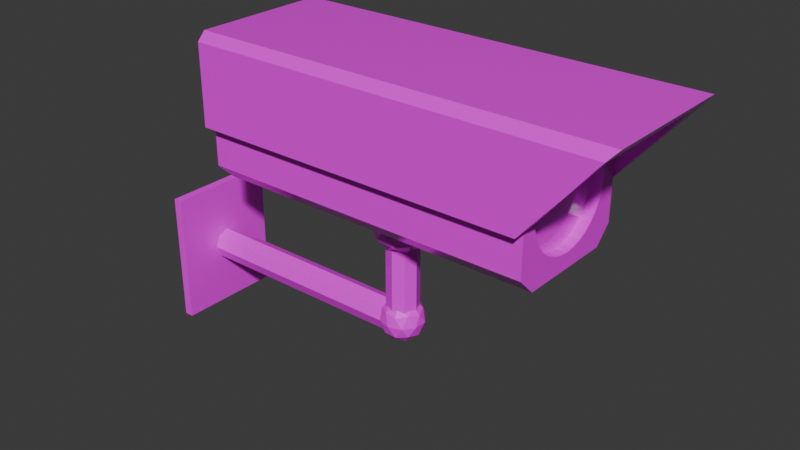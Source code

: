 # Source: SecCam.blend  (saved by Blender 5.1.30; exported with 4.5.12 LTS)
import bpy
from mathutils import Matrix  # noqa: F401  (used for matrix-valued properties, if any)

bpy.ops.wm.read_factory_settings(use_empty=True)
scene = bpy.context.scene
scene.name = 'Scene'

# ---- collections
col_collection = bpy.data.collections.new('Collection'); scene.collection.children.link(col_collection)

# ---- images (referenced by path relative to the original .blend; pixels are not part of the script)
import os
ASSET_DIR = os.environ.get("B2B_ASSET_DIR", "")  # directory of the original .blend (textures are referenced by path, not embedded)
HERE = os.path.dirname(os.path.abspath(__file__))  # packed textures are extracted next to this script under _unpacked/

def load_image(name, relpath, width, height, colorspace="sRGB"):
    """Load a texture the original file referenced (path relative to the .blend, or extracted next to this script)."""
    p = next((c for c in (os.path.join(HERE, relpath), os.path.join(ASSET_DIR, relpath)) if relpath and os.path.exists(c)), "")
    if p:
        img = bpy.data.images.load(p, check_existing=True)
        img.name = name
    else:  # same state as the original file: an image datablock whose file is absent (Cycles renders it pink)
        img = bpy.data.images.new(name, width, height)
        img.source = "FILE"
        img.filepath = "//" + (relpath or name)
    img.colorspace_settings.name = colorspace
    return img
img_cambodytex = load_image('CamBodyTex', '', 64, 64, 'sRGB')
img_camarmtex = load_image('CamArmTex', '', 64, 64, 'sRGB')

# ---- materials (node trees are filled in below, after node groups)
mat_cambodymat = bpy.data.materials.new('CamBodyMat')
mat_material = bpy.data.materials.new('Material')
mat_material.alpha_threshold = 0.0
mat_material.use_backface_culling_lightprobe_volume = False
mat_material.roughness = 0.5
mat_material.line_color = (0.0, 0.0, 0.0, 1.0)
mat_camarmmat = bpy.data.materials.new('CamArmMat')

# ---- material node trees
mat_cambodymat.use_nodes = True; mat_cambodymat.node_tree.nodes.clear()
_N = mat_cambodymat.node_tree.nodes; _L = mat_cambodymat.node_tree.links
n0 = _N.new('ShaderNodeBsdfPrincipled'); n0.name = 'Principled BSDF'; n0.location = (-200, 100)
n0.inputs[2].default_value = 0.108
n1 = _N.new('ShaderNodeOutputMaterial'); n1.name = 'Material Output'; n1.location = (200, 100)
n2 = _N.new('ShaderNodeTexImage'); n2.name = 'Image Texture'; n2.location = (-490, 80)
n2.image = img_cambodytex
_L.new(n0.outputs[0], n1.inputs[0])
_L.new(n2.outputs[0], n0.inputs[0])
n1.is_active_output = True
mat_material.use_nodes = True; mat_material.node_tree.nodes.clear()
_N = mat_material.node_tree.nodes; _L = mat_material.node_tree.links
n0 = _N.new('ShaderNodeOutputMaterial'); n0.name = 'Material Output'; n0.location = (200, 100)
n1 = _N.new('ShaderNodeBsdfPrincipled'); n1.name = 'Principled BSDF'; n1.location = (-200, 100)
_L.new(n1.outputs[0], n0.inputs[0])
n0.is_active_output = True
mat_camarmmat.use_nodes = True; mat_camarmmat.node_tree.nodes.clear()
_N = mat_camarmmat.node_tree.nodes; _L = mat_camarmmat.node_tree.links
n0 = _N.new('ShaderNodeBsdfPrincipled'); n0.name = 'Principled BSDF'; n0.location = (-200, 100)
n1 = _N.new('ShaderNodeOutputMaterial'); n1.name = 'Material Output'; n1.location = (200, 100)
n2 = _N.new('ShaderNodeTexImage'); n2.name = 'Image Texture'; n2.location = (-490, 80)
n2.image = img_camarmtex
_L.new(n0.outputs[0], n1.inputs[0])
_L.new(n2.outputs[0], n0.inputs[0])
n1.is_active_output = True

# ---- world
world_world = bpy.data.worlds.new('World'); scene.world = world_world
world_world.use_nodes = True; world_world.node_tree.nodes.clear()
_N = world_world.node_tree.nodes; _L = world_world.node_tree.links
n0 = _N.new('ShaderNodeOutputWorld'); n0.name = 'World Output'; n0.location = (200, 100)
n1 = _N.new('ShaderNodeBackground'); n1.name = 'Background'; n1.location = (-200, 100)
n1.inputs[0].default_value = (0.05088, 0.05088, 0.05088, 1.0)
_L.new(n1.outputs[0], n0.inputs[0])
n0.is_active_output = True
world_world.color = (0.05088, 0.05088, 0.05088)
world_world.sun_shadow_jitter_overblur = 0.0

# ---- meshes
me_icosphere = bpy.data.meshes.new('Icosphere')
me_icosphere.from_pydata([(0.0, 0.0, -0.1), (0.07236, -0.05257, -0.04472), (-0.02764, -0.08506, -0.04472), (-0.08944, 0.0, -0.04472), (-0.02764, 0.08506, -0.04472), (0.07236, 0.05257, -0.04472), (0.02764, -0.08506, 0.04472), (-0.07236, -0.05257, 0.04472), (-0.07236, 0.05257, 0.04472), (0.02764, 0.08506, 0.04472), (0.08944, 0.0, 0.04472), (0.0, 0.0, 0.1), (-0.01625, -0.05, -0.08507), (0.04253, -0.0309, -0.08507), (0.02629, -0.0809, -0.05257), (0.08506, 0.0, -0.05257), (0.04253, 0.0309, -0.08507), (-0.05257, 0.0, -0.08507), (-0.06882, -0.05, -0.05257), (-0.01625, 0.05, -0.08507), (-0.06882, 0.05, -0.05257), (0.02629, 0.0809, -0.05257), (0.09511, -0.0309, 0.0), (0.09511, 0.0309, 0.0), (0.0, -0.1, 0.0), (0.05878, -0.0809, 0.0), (-0.09511, -0.0309, 0.0), (-0.05878, -0.0809, 0.0), (-0.05878, 0.0809, 0.0), (-0.09511, 0.0309, 0.0), (0.05878, 0.0809, 0.0), (0.0, 0.1, 0.0), (0.06882, -0.05, 0.05257), (-0.02629, -0.0809, 0.05257), (-0.08506, 0.0, 0.05257), (-0.02629, 0.0809, 0.05257), (0.06882, 0.05, 0.05257), (0.01625, -0.05, 0.08507), (0.05257, 0.0, 0.08507), (-0.04253, -0.0309, 0.08507), (-0.04253, 0.0309, 0.08507), (0.01625, 0.05, 0.08507), (0.7641, 0.217, 0.471), (0.5659, 0.2559, 0.232), (0.7641, -0.217, 0.471), (0.5659, -0.2559, 0.232), (-0.5659, 0.217, 0.471), (-0.5659, 0.2559, 0.232), (-0.5659, -0.217, 0.471), (-0.5659, -0.2559, 0.232), (0.5659, -0.217, 0.232), (0.5659, 0.217, 0.232), (-0.5659, -0.217, 0.232), (-0.5659, 0.217, 0.232), (0.7933, 0.2559, 0.5001), (0.8182, 0.2287, 0.5294), (0.8182, -0.2287, 0.5294), (0.7933, -0.2559, 0.5001), (-0.5659, 0.2287, 0.5294), (-0.5659, 0.2559, 0.5001), (-0.5659, -0.2559, 0.5001), (-0.5659, -0.2287, 0.5294), (0.5659, 0.217, 0.471), (0.5659, -0.217, 0.471), (0.5294, 0.1668, 0.254), (-0.5659, 0.217, 0.471), (-0.5659, -0.217, 0.471), (0.5294, 0.1636, 0.2866), (0.5659, 0.1611, 0.03706), (0.5659, 0.217, 0.09291), (0.5294, 0.1541, 0.3179), (0.5659, -0.217, 0.09291), (0.5659, -0.1611, 0.03706), (0.5294, 0.1387, 0.3467), (-0.5659, 0.217, 0.09291), (-0.5659, 0.1611, 0.03706), (0.5294, 0.1179, 0.372), (-0.5659, -0.1611, 0.03706), (-0.5659, -0.217, 0.09291), (0.5294, 0.09266, 0.3927), (0.5294, 0.06382, 0.4081), (0.5294, 0.03254, 0.4176), (0.5294, 0.0, 0.4208), (0.5294, -0.03254, 0.4176), (0.5294, -0.06382, 0.4081), (0.5294, -0.09266, 0.3927), (0.5294, -0.1179, 0.372), (0.5294, -0.1387, 0.3467), (0.5294, -0.1541, 0.3179), (0.5294, -0.1636, 0.2866), (0.5294, -0.1668, 0.254), (0.5294, -0.1636, 0.2215), (0.5294, -0.1541, 0.1902), (0.5294, -0.1387, 0.1614), (0.5294, -0.1179, 0.1361), (0.5294, -0.09266, 0.1154), (0.5294, -0.06382, 0.09996), (0.5294, -0.03254, 0.09047), (0.5294, 0.0, 0.08726), (0.5294, 0.03254, 0.09047), (0.5294, 0.06382, 0.09996), (0.5294, 0.09266, 0.1154), (0.5294, 0.1179, 0.1361), (0.5294, 0.1387, 0.1614), (0.5294, 0.1541, 0.1902), (0.5294, 0.1636, 0.2215), (0.5659, -0.09266, 0.3927), (0.5659, -0.03254, 0.4176), (0.5659, -0.06382, 0.4081), (0.5659, 0.03254, 0.4176), (0.5659, 0.09266, 0.3927), (0.5659, 0.06382, 0.4081), (0.5659, 0.0, 0.4208), (0.5659, 0.1387, 0.1614), (0.5659, 0.1387, 0.3467), (0.5659, 0.1668, 0.254), (0.5659, 0.1636, 0.2215), (0.5659, 0.1636, 0.2866), (0.5659, 0.1541, 0.1902), (0.5659, 0.1541, 0.3179), (0.5659, 0.1179, 0.372), (0.5659, -0.1668, 0.254), (0.5659, -0.1541, 0.1902), (0.5659, -0.1636, 0.2215), (0.5659, -0.1636, 0.2866), (0.5659, -0.1179, 0.372), (0.5659, -0.1387, 0.1614), (0.5659, -0.1387, 0.3467), (0.5659, -0.1179, 0.1361), (0.5659, -0.1541, 0.3179), (0.5659, -0.09266, 0.1154), (0.5659, -0.09543, 0.1176), (0.5659, 0.0, 0.08726), (0.5659, -0.03254, 0.09047), (0.5659, -0.06382, 0.09996), (0.5659, 0.06382, 0.09996), (0.5659, 0.1364, 0.1586), (0.5659, 0.1179, 0.1361), (0.5659, 0.03254, 0.09047), (0.5659, 0.09266, 0.1154)], [], [(0, 13, 12), (1, 13, 15), (0, 12, 17), (0, 17, 19), (0, 19, 16), (1, 15, 22), (2, 14, 24), (3, 18, 26), (4, 20, 28), (5, 21, 30), (1, 22, 25), (2, 24, 27), (3, 26, 29), (4, 28, 31), (5, 30, 23), (6, 32, 37), (7, 33, 39), (8, 34, 40), (9, 35, 41), (10, 36, 38), (38, 41, 11), (38, 36, 41), (36, 9, 41), (41, 40, 11), (41, 35, 40), (35, 8, 40), (40, 39, 11), (40, 34, 39), (34, 7, 39), (39, 37, 11), (39, 33, 37), (33, 6, 37), (37, 38, 11), (37, 32, 38), (32, 10, 38), (23, 36, 10), (23, 30, 36), (30, 9, 36), (31, 35, 9), (31, 28, 35), (28, 8, 35), (29, 34, 8), (29, 26, 34), (26, 7, 34), (27, 33, 7), (27, 24, 33), (24, 6, 33), (25, 32, 6), (25, 22, 32), (22, 10, 32), (30, 31, 9), (30, 21, 31), (21, 4, 31), (28, 29, 8), (28, 20, 29), (20, 3, 29), (26, 27, 7), (26, 18, 27), (18, 2, 27), (24, 25, 6), (24, 14, 25), (14, 1, 25), (22, 23, 10), (22, 15, 23), (15, 5, 23), (16, 21, 5), (16, 19, 21), (19, 4, 21), (19, 20, 4), (19, 17, 20), (17, 3, 20), (17, 18, 3), (17, 12, 18), (12, 2, 18), (15, 16, 5), (15, 13, 16), (13, 0, 16), (12, 14, 2), (12, 13, 14), (13, 1, 14), (45, 49, 52, 50), (53, 47, 43, 51), (48, 46, 42, 44), (52, 48, 44, 50), (42, 46, 53, 51), (54, 59, 58, 55), (56, 61, 60, 57), (43, 54, 55, 56, 57, 45, 50, 44, 42, 51), (55, 58, 61, 56), (47, 59, 54, 43), (45, 57, 60, 49), (52, 49, 60, 61, 58, 59, 47, 53, 46, 48), (62, 65, 66, 63), (68, 75, 74, 69), (77, 72, 71, 78), (74, 65, 62, 69), (136, 69, 62, 63, 71, 72, 131, 128, 126, 122, 123, 121, 124, 129, 127, 125, 106, 108, 107, 112, 109, 111, 110, 120, 114, 119, 117, 115, 116, 118, 113), (130, 131, 72, 68, 69, 136, 137, 139, 135, 138, 132, 133, 134), (75, 68, 72, 77), (71, 63, 66, 78), (78, 66, 65, 74, 75, 77), (67, 64, 115, 117), (70, 67, 117, 119), (73, 70, 119, 114), (76, 73, 114, 120), (79, 76, 120, 110), (80, 79, 110, 111), (81, 80, 111, 109), (82, 81, 109, 112), (83, 82, 112, 107), (84, 83, 107, 108), (85, 84, 108, 106), (86, 85, 106, 125), (87, 86, 125, 127), (88, 87, 127, 129), (89, 88, 129, 124), (90, 89, 124, 121), (91, 90, 121, 123), (92, 91, 123, 122), (93, 92, 122, 126), (94, 93, 126, 128), (95, 94, 128, 131, 130), (96, 95, 130, 134), (97, 96, 134, 133), (98, 97, 133, 132), (99, 98, 132, 138), (100, 99, 138, 135), (101, 100, 135, 139), (102, 101, 139, 137), (103, 102, 137, 136, 113), (104, 103, 113, 118), (64, 67, 70, 73, 76, 79, 80, 81, 82, 83, 84, 85, 86, 87, 88, 89, 90, 91, 92, 93, 94, 95, 96, 97, 98, 99, 100, 101, 102, 103, 104, 105), (105, 104, 118, 116), (64, 105, 116, 115)])
_uv = me_icosphere.uv_layers.new(name='UVMap')
_uv.uv.foreach_set('vector', [0.152, 0.7564, 0.1351, 0.7441, 0.1585, 0.7366, 0.1729, 0.8917, 0.1737, 0.91, 0.1565, 0.905, 0.152, 0.7564, 0.1585, 0.7366, 0.1729, 0.7564, 0.152, 0.7564, 0.1729, 0.7564, 0.1585, 0.7763, 0.152, 0.7564, 0.1585, 0.7763, 0.1351, 0.7687, 0.1729, 0.8917, 0.1565, 0.905, 0.1565, 0.8807, 0.8892, 0.733, 0.8679, 0.7369, 0.8776, 0.7156, 0.8682, 0.8671, 0.8495, 0.8597, 0.8666, 0.8456, 0.866, 0.8001, 0.8495, 0.8026, 0.8543, 0.7819, 0.9057, 0.8015, 0.8873, 0.804, 0.901, 0.7836, 0.1729, 0.8917, 0.1565, 0.8807, 0.1737, 0.8707, 0.8892, 0.733, 0.8776, 0.7156, 0.901, 0.7148, 0.8682, 0.8671, 0.8666, 0.8456, 0.8878, 0.858, 0.866, 0.8001, 0.8543, 0.7819, 0.8776, 0.7827, 0.1369, 0.9129, 0.1182, 0.9033, 0.1353, 0.8931, 0.163, 0.7902, 0.1794, 0.8042, 0.1585, 0.8042, 0.1233, 0.8032, 0.1416, 0.7919, 0.1351, 0.8118, 0.9043, 0.847, 0.8878, 0.8338, 0.905, 0.8287, 0.8892, 0.7654, 0.8679, 0.7615, 0.8853, 0.7492, 0.1369, 0.8716, 0.1182, 0.879, 0.1288, 0.8579, 0.1729, 0.824, 0.1585, 0.8439, 0.152, 0.824, 0.1729, 0.824, 0.1794, 0.8439, 0.1585, 0.8439, 0.1794, 0.8439, 0.163, 0.8579, 0.1585, 0.8439, 0.1585, 0.8439, 0.1351, 0.8363, 0.152, 0.824, 0.1585, 0.8439, 0.1416, 0.8562, 0.1351, 0.8363, 0.1416, 0.8562, 0.1233, 0.8449, 0.1351, 0.8363, 0.1351, 0.8363, 0.1351, 0.8118, 0.152, 0.824, 0.1351, 0.8363, 0.1182, 0.824, 0.1351, 0.8118, 0.8878, 0.8338, 0.8682, 0.8258, 0.8838, 0.8163, 0.1351, 0.8118, 0.1585, 0.8042, 0.152, 0.824, 0.1351, 0.8118, 0.1416, 0.7919, 0.1585, 0.8042, 0.8873, 0.6944, 0.866, 0.6983, 0.8699, 0.6821, 0.1585, 0.8042, 0.1729, 0.824, 0.152, 0.824, 0.1585, 0.8042, 0.1794, 0.8042, 0.1729, 0.824, 0.1525, 0.8589, 0.1369, 0.8716, 0.1288, 0.8579, 0.1353, 0.8931, 0.1182, 0.879, 0.1369, 0.8716, 0.1353, 0.8931, 0.1182, 0.9033, 0.1182, 0.879, 0.901, 0.7836, 0.8892, 0.7654, 0.9057, 0.7628, 0.8776, 0.7827, 0.8679, 0.7615, 0.8892, 0.7654, 0.8776, 0.7827, 0.8543, 0.7819, 0.8679, 0.7615, 0.8543, 0.7819, 0.8495, 0.7639, 0.8679, 0.7615, 0.8878, 0.858, 0.8878, 0.8338, 0.9043, 0.847, 0.8878, 0.858, 0.8666, 0.8456, 0.8878, 0.8338, 0.8666, 0.8456, 0.8682, 0.8258, 0.8878, 0.8338, 0.901, 0.7148, 0.8873, 0.6944, 0.9057, 0.6968, 0.901, 0.7148, 0.8776, 0.7156, 0.8873, 0.6944, 0.8776, 0.7156, 0.866, 0.6983, 0.8873, 0.6944, 0.8543, 0.7165, 0.8495, 0.6957, 0.866, 0.6983, 0.1737, 0.8707, 0.1565, 0.8807, 0.1525, 0.8589, 0.1565, 0.8807, 0.1369, 0.8716, 0.1525, 0.8589, 0.901, 0.7836, 0.8776, 0.7827, 0.8892, 0.7654, 0.901, 0.7836, 0.8873, 0.804, 0.8776, 0.7827, 0.8873, 0.804, 0.866, 0.8001, 0.8776, 0.7827, 0.905, 0.868, 0.8878, 0.858, 0.9043, 0.847, 0.905, 0.868, 0.8838, 0.8798, 0.8878, 0.858, 0.8838, 0.8798, 0.8682, 0.8671, 0.8878, 0.858, 0.8666, 0.8456, 0.8495, 0.8354, 0.8682, 0.8258, 0.8666, 0.8456, 0.8495, 0.8597, 0.8495, 0.8354, 0.9057, 0.7355, 0.8892, 0.733, 0.901, 0.7148, 0.8776, 0.7156, 0.8543, 0.7165, 0.866, 0.6983, 0.8776, 0.7156, 0.8679, 0.7369, 0.8543, 0.7165, 0.8679, 0.7369, 0.8495, 0.7344, 0.8543, 0.7165, 0.1565, 0.8807, 0.1353, 0.8931, 0.1369, 0.8716, 0.1565, 0.8807, 0.1565, 0.905, 0.1353, 0.8931, 0.1565, 0.905, 0.1369, 0.9129, 0.1353, 0.8931, 0.1351, 0.7687, 0.1416, 0.7886, 0.1233, 0.7773, 0.1351, 0.7687, 0.1585, 0.7763, 0.1416, 0.7886, 0.8699, 0.8163, 0.866, 0.8001, 0.8873, 0.804, 0.1585, 0.7763, 0.1794, 0.7763, 0.163, 0.7902, 0.1585, 0.7763, 0.1729, 0.7564, 0.1794, 0.7763, 0.8602, 0.8808, 0.8682, 0.8671, 0.8838, 0.8798, 0.8602, 0.8808, 0.8495, 0.8597, 0.8682, 0.8671, 0.1729, 0.7564, 0.1585, 0.7366, 0.1794, 0.7366, 0.1585, 0.7366, 0.163, 0.7226, 0.1794, 0.7366, 0.1565, 0.905, 0.1525, 0.9224, 0.1369, 0.9129, 0.1182, 0.7564, 0.1351, 0.7441, 0.1351, 0.7687, 0.1351, 0.7441, 0.152, 0.7564, 0.1351, 0.7687, 0.8853, 0.7492, 0.8679, 0.7369, 0.8892, 0.733, 0.1585, 0.7366, 0.1351, 0.7441, 0.1416, 0.7243, 0.1351, 0.7441, 0.1233, 0.7355, 0.1416, 0.7243, 0.5113, 0.8997, 0.5113, 0.4499, 0.5268, 0.4499, 0.5268, 0.8997, 0.9677, 1.99e-09, 0.9832, 3.159e-09, 0.9832, 0.4499, 0.9677, 0.4499, 0.1818, -9.966e-09, 0.3543, 3.056e-09, 0.3543, 0.5286, 0.1818, 0.5286, 0.74, 0.9785, 0.645, 0.9785, 0.645, 0.4499, 0.74, 0.5286, 0.74, 0.9785, 0.74, 0.4499, 0.835, 0.4499, 0.835, 0.8997, 0.8612, 0.009885, 0.8612, 0.5501, 0.8495, 0.5501, 0.8495, 1.676e-08, 0.5268, 1.0, 0.5268, 0.4499, 0.5384, 0.4499, 0.5384, 0.9901, 0.3007, 0.9046, 0.1935, 0.9046, 0.1818, 0.8938, 0.1818, 0.712, 0.1935, 0.7011, 0.3007, 0.7011, 0.3007, 0.7166, 0.2051, 0.7166, 0.2051, 0.8891, 0.3007, 0.8891, 0.1818, 1.372e-08, 0.1818, 0.5501, 5.847e-09, 0.5501, 4.738e-08, 3.577e-15, 0.9677, 0.5501, 0.8612, 0.5501, 0.8612, 0.009885, 0.9677, 0.1003, 0.645, 0.8997, 0.5384, 0.9901, 0.5384, 0.4499, 0.645, 0.4499, 0.1182, 0.9106, 0.1182, 0.9261, 0.01165, 0.9261, 1.973e-09, 0.9152, 1.57e-08, 0.7334, 0.01165, 0.7226, 0.1182, 0.7226, 0.1182, 0.7381, 0.0232, 0.7381, 0.0232, 0.9106, 0.5268, 1.608e-08, 0.5268, 0.4499, 0.3543, 0.4499, 0.3543, 3.056e-09, 0.677, 0.4499, 0.677, 3.734e-09, 0.6992, 5.41e-09, 0.6992, 0.4499, 0.549, -5.936e-09, 0.549, 0.4499, 0.5268, 0.4499, 0.5268, -7.612e-09, 0.8495, 0.4499, 0.6992, 0.4499, 0.6992, -1.828e-08, 0.8495, -6.934e-09, 0.306, 0.6691, 0.3321, 0.7011, 0.1818, 0.7011, 0.1818, 0.5286, 0.3321, 0.5286, 0.3543, 0.5508, 0.3222, 0.577, 0.3149, 0.568, 0.3049, 0.5598, 0.2934, 0.5536, 0.281, 0.5499, 0.268, 0.5486, 0.2551, 0.5499, 0.2427, 0.5536, 0.2312, 0.5598, 0.2212, 0.568, 0.2129, 0.5781, 0.2068, 0.5895, 0.203, 0.602, 0.2017, 0.6149, 0.203, 0.6278, 0.2068, 0.6403, 0.2129, 0.6517, 0.2212, 0.6618, 0.2312, 0.67, 0.2427, 0.6761, 0.2551, 0.6799, 0.268, 0.6812, 0.281, 0.6799, 0.2934, 0.6761, 0.3049, 0.67, 0.3231, 0.5781, 0.3222, 0.577, 0.3543, 0.5508, 0.3543, 0.6789, 0.3321, 0.7011, 0.306, 0.6691, 0.3149, 0.6618, 0.3231, 0.6517, 0.3293, 0.6403, 0.333, 0.6278, 0.3343, 0.6149, 0.333, 0.602, 0.3293, 0.5895, 0.677, 3.734e-09, 0.677, 0.4499, 0.549, 0.4499, 0.549, -5.936e-09, 0.5046, 0.8997, 0.3543, 0.8997, 0.3543, 0.4499, 0.5046, 0.4499, 0.1503, 0.7226, 4.67e-09, 0.7226, 1.769e-08, 0.5501, 0.1503, 0.5501, 0.1725, 0.5723, 0.1725, 0.7004, 0.3152, 0.7351, 0.3152, 0.748, 0.3007, 0.748, 0.3007, 0.7351, 0.3152, 0.7226, 0.3152, 0.7351, 0.3007, 0.7351, 0.3007, 0.7226, 0.3152, 0.7112, 0.3152, 0.7226, 0.3007, 0.7226, 0.3007, 0.7112, 0.3152, 0.7011, 0.3152, 0.7112, 0.3007, 0.7112, 0.3007, 0.7011, 0.3443, 0.7848, 0.3443, 0.7949, 0.3298, 0.7949, 0.3298, 0.7848, 0.3443, 0.7734, 0.3443, 0.7848, 0.3298, 0.7848, 0.3298, 0.7734, 0.3443, 0.7609, 0.3443, 0.7734, 0.3298, 0.7734, 0.3298, 0.7609, 0.3443, 0.748, 0.3443, 0.7609, 0.3298, 0.7609, 0.3298, 0.748, 0.3443, 0.7351, 0.3443, 0.748, 0.3298, 0.748, 0.3298, 0.7351, 0.3443, 0.7226, 0.3443, 0.7351, 0.3298, 0.7351, 0.3298, 0.7226, 0.3443, 0.7112, 0.3443, 0.7226, 0.3298, 0.7226, 0.3298, 0.7112, 0.3443, 0.7011, 0.3443, 0.7112, 0.3298, 0.7112, 0.3298, 0.7011, 0.3152, 0.7112, 0.3152, 0.7011, 0.3298, 0.7011, 0.3298, 0.7112, 0.3152, 0.7226, 0.3152, 0.7112, 0.3298, 0.7112, 0.3298, 0.7226, 0.3152, 0.7351, 0.3152, 0.7226, 0.3298, 0.7226, 0.3298, 0.7351, 0.3152, 0.748, 0.3152, 0.7351, 0.3298, 0.7351, 0.3298, 0.748, 0.3152, 0.7609, 0.3152, 0.748, 0.3298, 0.748, 0.3298, 0.7609, 0.3152, 0.7734, 0.3152, 0.7609, 0.3298, 0.7609, 0.3298, 0.7734, 0.3152, 0.7848, 0.3152, 0.7734, 0.3298, 0.7734, 0.3298, 0.7848, 0.3152, 0.7949, 0.3152, 0.7848, 0.3298, 0.7848, 0.3298, 0.7949, 0.835, 0.4599, 0.835, 0.4499, 0.8495, 0.4499, 0.8495, 0.4588, 0.8495, 0.4599, 0.835, 0.4714, 0.835, 0.4599, 0.8495, 0.4599, 0.8495, 0.4714, 0.835, 0.4838, 0.835, 0.4714, 0.8495, 0.4714, 0.8495, 0.4838, 0.835, 0.4967, 0.835, 0.4838, 0.8495, 0.4838, 0.8495, 0.4967, 0.835, 0.5097, 0.835, 0.4967, 0.8495, 0.4967, 0.8495, 0.5097, 0.835, 0.5221, 0.835, 0.5097, 0.8495, 0.5097, 0.8495, 0.5221, 0.835, 0.5336, 0.835, 0.5221, 0.8495, 0.5221, 0.8495, 0.5336, 0.835, 0.5436, 0.835, 0.5336, 0.8495, 0.5336, 0.8495, 0.5436, 0.3152, 0.7848, 0.3152, 0.7949, 0.3007, 0.7949, 0.3007, 0.7859, 0.3007, 0.7848, 0.3152, 0.7734, 0.3152, 0.7848, 0.3007, 0.7848, 0.3007, 0.7734, 0.909, 0.5501, 0.922, 0.5501, 0.9347, 0.5527, 0.9467, 0.5576, 0.9575, 0.5649, 0.9667, 0.574, 0.974, 0.5849, 0.9789, 0.5969, 0.9815, 0.6096, 0.9815, 0.6226, 0.9789, 0.6353, 0.974, 0.6473, 0.9667, 0.6582, 0.9575, 0.6673, 0.9467, 0.6746, 0.9347, 0.6795, 0.922, 0.6821, 0.909, 0.6821, 0.8963, 0.6795, 0.8842, 0.6746, 0.8734, 0.6673, 0.8643, 0.6582, 0.857, 0.6473, 0.8521, 0.6353, 0.8495, 0.6226, 0.8495, 0.6096, 0.8521, 0.5969, 0.857, 0.5849, 0.8643, 0.574, 0.8734, 0.5649, 0.8842, 0.5576, 0.8963, 0.5527, 0.3152, 0.7609, 0.3152, 0.7734, 0.3007, 0.7734, 0.3007, 0.7609, 0.3152, 0.748, 0.3152, 0.7609, 0.3007, 0.7609, 0.3007, 0.748])
me_icosphere.materials.append(mat_cambodymat)
me_icosphere.materials.append(mat_material)
me_icosphere.update()
me_icosphere_001 = bpy.data.meshes.new('Icosphere.001')
me_icosphere_001.from_pydata([(0.0, 0.0, -0.1), (0.07236, -0.05257, -0.04472), (-0.02764, -0.08506, -0.04472), (-0.08944, 0.0, -0.04472), (-0.02764, 0.08506, -0.04472), (0.07236, 0.05257, -0.04472), (0.02764, -0.08506, 0.04472), (-0.07236, -0.05257, 0.04472), (-0.07236, 0.05257, 0.04472), (0.02764, 0.08506, 0.04472), (0.08944, 0.0, 0.04472), (0.0, 0.0, 0.1), (-0.01625, -0.05, -0.08507), (0.04253, -0.0309, -0.08507), (0.02629, -0.0809, -0.05257), (0.08506, 0.0, -0.05257), (0.04253, 0.0309, -0.08507), (-0.05257, 0.0, -0.08507), (-0.06882, -0.05, -0.05257), (-0.01625, 0.05, -0.08507), (-0.06882, 0.05, -0.05257), (0.02629, 0.0809, -0.05257), (0.09511, -0.0309, 0.0), (0.09511, 0.0309, 0.0), (0.0, -0.1, 0.0), (0.05878, -0.0809, 0.0), (-0.09511, -0.0309, 0.0), (-0.05878, -0.0809, 0.0), (-0.05878, 0.0809, 0.0), (-0.09511, 0.0309, 0.0), (0.05878, 0.0809, 0.0), (0.0, 0.1, 0.0), (0.06882, -0.05, 0.05257), (-0.02629, -0.0809, 0.05257), (-0.08506, 0.0, 0.05257), (-0.02629, 0.0809, 0.05257), (0.06882, 0.05, 0.05257), (0.01625, -0.05, 0.08507), (0.05257, 0.0, 0.08507), (-0.04253, -0.0309, 0.08507), (-0.04253, 0.0309, 0.08507), (0.01625, 0.05, 0.08507), (0.0, 0.0721, 0.03454), (0.0, 0.0721, 0.3768), (0.05098, 0.05098, 0.03454), (0.05098, 0.05098, 0.3768), (0.0721, 0.0, 0.03454), (0.0721, 0.0, 0.3768), (0.05098, -0.05098, 0.03454), (0.05098, -0.05098, 0.3768), (0.0, -0.0721, 0.03454), (0.0, -0.0721, 0.3768), (-0.05098, -0.05098, 0.03454), (-0.05098, -0.05098, 0.3768), (-0.0721, 0.0, 0.03454), (-0.0721, 0.0, 0.3768), (-0.05098, 0.05098, 0.03454), (-0.05098, 0.05098, 0.3768)], [], [(0, 13, 12), (1, 13, 15), (0, 12, 17), (0, 17, 19), (0, 19, 16), (1, 15, 22), (2, 14, 24), (3, 18, 26), (4, 20, 28), (5, 21, 30), (1, 22, 25), (2, 24, 27), (3, 26, 29), (4, 28, 31), (5, 30, 23), (6, 32, 37), (7, 33, 39), (8, 34, 40), (9, 35, 41), (10, 36, 38), (38, 41, 11), (38, 36, 41), (36, 9, 41), (41, 40, 11), (41, 35, 40), (35, 8, 40), (40, 39, 11), (40, 34, 39), (34, 7, 39), (39, 37, 11), (39, 33, 37), (33, 6, 37), (37, 38, 11), (37, 32, 38), (32, 10, 38), (23, 36, 10), (23, 30, 36), (30, 9, 36), (31, 35, 9), (31, 28, 35), (28, 8, 35), (29, 34, 8), (29, 26, 34), (26, 7, 34), (27, 33, 7), (27, 24, 33), (24, 6, 33), (25, 32, 6), (25, 22, 32), (22, 10, 32), (30, 31, 9), (30, 21, 31), (21, 4, 31), (28, 29, 8), (28, 20, 29), (20, 3, 29), (26, 27, 7), (26, 18, 27), (18, 2, 27), (24, 25, 6), (24, 14, 25), (14, 1, 25), (22, 23, 10), (22, 15, 23), (15, 5, 23), (16, 21, 5), (16, 19, 21), (19, 4, 21), (19, 20, 4), (19, 17, 20), (17, 3, 20), (17, 18, 3), (17, 12, 18), (12, 2, 18), (15, 16, 5), (15, 13, 16), (13, 0, 16), (12, 14, 2), (12, 13, 14), (13, 1, 14), (42, 43, 45, 44), (44, 45, 47, 46), (46, 47, 49, 48), (48, 49, 51, 50), (50, 51, 53, 52), (52, 53, 55, 54), (45, 43, 57, 55, 53, 51, 49, 47), (54, 55, 57, 56), (56, 57, 43, 42), (42, 44, 46, 48, 50, 52, 54, 56)])
_uv = me_icosphere_001.uv_layers.new(name='UVMap')
_uv.uv.foreach_set('vector', [0.1318, 0.6623, 0.157, 0.5848, 0.2133, 0.6623, 0.6018, 0.7298, 0.5379, 0.7402, 0.5562, 0.6589, 0.1318, 0.6623, 0.2133, 0.6623, 0.157, 0.7398, 0.1318, 0.6623, 0.157, 0.7398, 0.06592, 0.7102, 0.1318, 0.6623, 0.06592, 0.7102, 0.06592, 0.6144, 0.6018, 0.7298, 0.5562, 0.6589, 0.6471, 0.6619, 0.7299, 0.4634, 0.6719, 0.5113, 0.6527, 0.4291, 0.7447, 0.1991, 0.7296, 0.2616, 0.6616, 0.2142, 0.8091, 0.05752, 0.7904, 0.128, 0.7371, 0.04843, 0.8969, 0.7438, 0.8197, 0.7113, 0.9016, 0.6649, 0.6018, 0.7298, 0.6471, 0.6619, 0.685, 0.7451, 0.7299, 0.4634, 0.6527, 0.4291, 0.7346, 0.3802, 0.7447, 0.1991, 0.6616, 0.2142, 0.6992, 0.1317, 0.7575, 0.6606, 0.757, 0.5802, 0.8197, 0.6159, 0.8969, 0.7438, 0.9016, 0.6649, 0.9714, 0.7083, 0.3191, 0.5822, 0.3905, 0.5383, 0.3653, 0.6158, 0.7299, 0.3012, 0.6527, 0.3337, 0.6719, 0.2616, 0.654, 0.06371, 0.6083, 0.1347, 0.59, 0.05329, 0.8969, 0.5816, 0.8389, 0.5337, 0.9327, 0.5319, 0.4741, 0.5319, 0.5379, 0.5862, 0.4564, 0.5862, 0.4564, 0.5862, 0.5127, 0.6637, 0.4312, 0.6637, 0.4564, 0.5862, 0.5379, 0.5862, 0.5127, 0.6637, 0.9714, 0.6129, 0.8969, 0.5816, 0.9327, 0.5319, 0.5127, 0.6637, 0.4564, 0.7412, 0.4312, 0.6637, 0.5127, 0.6637, 0.5379, 0.7412, 0.4564, 0.7412, 0.5379, 0.7412, 0.4741, 0.7956, 0.4564, 0.7412, 0.4564, 0.7412, 0.3653, 0.7116, 0.4312, 0.6637, 0.4564, 0.7412, 0.3905, 0.7891, 0.3653, 0.7116, 0.3905, 0.7891, 0.3191, 0.7452, 0.3653, 0.7116, 0.3653, 0.7116, 0.3653, 0.6158, 0.4312, 0.6637, 0.3653, 0.7116, 0.2994, 0.6637, 0.3653, 0.6158, 0.6527, 0.3337, 0.5905, 0.3845, 0.59, 0.3106, 0.3653, 0.6158, 0.4564, 0.5862, 0.4312, 0.6637, 0.3653, 0.6158, 0.3905, 0.5383, 0.4564, 0.5862, 0.7383, 0.6655, 0.6925, 0.5944, 0.757, 0.5852, 0.6095, 0.5793, 0.6774, 0.5319, 0.6925, 0.5944, 0.9714, 0.7083, 0.9016, 0.6649, 0.9714, 0.6129, 0.9016, 0.6649, 0.8969, 0.5816, 0.9714, 0.6129, 0.8197, 0.6159, 0.8389, 0.5337, 0.8969, 0.5816, 0.8197, 0.6159, 0.757, 0.5802, 0.8389, 0.5337, 0.7371, 0.04843, 0.654, 0.06371, 0.6696, -1.456e-08, 0.6992, 0.1317, 0.6083, 0.1347, 0.654, 0.06371, 0.6992, 0.1317, 0.6616, 0.2142, 0.6083, 0.1347, 0.6616, 0.2142, 0.59, 0.2042, 0.6083, 0.1347, 0.7346, 0.3802, 0.6527, 0.3337, 0.7299, 0.3012, 0.7346, 0.3802, 0.6527, 0.4291, 0.6527, 0.3337, 0.6527, 0.4291, 0.5905, 0.3845, 0.6527, 0.3337, 0.685, 0.7451, 0.7383, 0.6655, 0.757, 0.736, 0.685, 0.7451, 0.6471, 0.6619, 0.7383, 0.6655, 0.6471, 0.6619, 0.6925, 0.5944, 0.7383, 0.6655, 0.9016, 0.6649, 0.8197, 0.6159, 0.8969, 0.5816, 0.9016, 0.6649, 0.8197, 0.7113, 0.8197, 0.6159, 0.8197, 0.7113, 0.7575, 0.6606, 0.8197, 0.6159, 0.7371, 0.04843, 0.6992, 0.1317, 0.654, 0.06371, 0.7371, 0.04843, 0.7904, 0.128, 0.6992, 0.1317, 0.7904, 0.128, 0.7447, 0.1991, 0.6992, 0.1317, 0.8044, 0.3367, 0.7346, 0.3802, 0.7299, 0.3012, 0.8044, 0.3367, 0.8044, 0.4321, 0.7346, 0.3802, 0.8044, 0.4321, 0.7299, 0.4634, 0.7346, 0.3802, 0.6527, 0.4291, 0.59, 0.4649, 0.5905, 0.3845, 0.6527, 0.4291, 0.6719, 0.5113, 0.59, 0.4649, 0.6175, 0.7935, 0.6018, 0.7298, 0.685, 0.7451, 0.6471, 0.6619, 0.6095, 0.5793, 0.6925, 0.5944, 0.6471, 0.6619, 0.5562, 0.6589, 0.6095, 0.5793, 0.5562, 0.6589, 0.5379, 0.5893, 0.6095, 0.5793, 0.8389, 0.7834, 0.8197, 0.7113, 0.8969, 0.7438, 0.06592, 0.6144, 0.06592, 0.7102, -2.27e-08, 0.6623, 0.757, 0.7344, 0.7575, 0.6606, 0.8197, 0.7113, 0.06592, 0.7102, 0.0911, 0.7877, 0.01969, 0.7438, 0.06592, 0.7102, 0.157, 0.7398, 0.0911, 0.7877, 0.8091, 0.2084, 0.7447, 0.1991, 0.7904, 0.128, 0.157, 0.7398, 0.2385, 0.7398, 0.1747, 0.7942, 0.157, 0.7398, 0.2133, 0.6623, 0.2385, 0.7398, 0.7657, 0.5131, 0.7299, 0.4634, 0.8044, 0.4321, 0.0911, 0.5369, 0.06592, 0.6144, 0.01969, 0.5808, 0.0911, 0.5369, 0.157, 0.5848, 0.06592, 0.6144, 0.157, 0.5848, 0.1318, 0.6623, 0.06592, 0.6144, 0.7657, 0.5131, 0.6719, 0.5113, 0.7299, 0.4634, 0.2133, 0.6623, 0.157, 0.5848, 0.2385, 0.5848, 0.157, 0.5848, 0.1747, 0.5305, 0.2385, 0.5848, 0.3592, 0.5303, 0.3592, 2.402e-05, 0.4447, 0.0, 0.4447, 0.5303, 0.1497, 0.5305, 0.1497, 4.619e-08, 0.2141, 0.0, 0.2141, 0.5305, 0.2141, 0.5305, 0.2141, 0.0, 0.2994, 0.0, 0.2994, 0.5305, 0.4447, 0.5303, 0.4447, 0.0, 0.5045, 0.001551, 0.5045, 0.5319, 0.5045, 0.5319, 0.5045, 0.001551, 0.59, 0.001575, 0.59, 0.5319, 0.0, 0.5305, 0.0, 0.0, 0.06437, 4.619e-08, 0.06437, 0.5305, 0.8175, 0.9898, 0.757, 0.9294, 0.757, 0.8438, 0.8175, 0.7834, 0.903, 0.7834, 0.9635, 0.8438, 0.9635, 0.9294, 0.903, 0.9898, 0.06437, 0.5305, 0.06437, 4.619e-08, 0.1497, 4.619e-08, 0.1497, 0.5305, 0.2994, 0.5319, 0.2994, 0.001575, 0.3592, 2.402e-05, 0.3592, 0.5303, 0.5379, 0.9395, 0.5379, 0.854, 0.5984, 0.7935, 0.6839, 0.7935, 0.7444, 0.854, 0.7444, 0.9395, 0.6839, 1.0, 0.5984, 1.0])
me_icosphere_001.materials.append(mat_camarmmat)
me_icosphere_001.update()
me_cylinder_002 = bpy.data.meshes.new('Cylinder.002')
me_cylinder_002.from_pydata([(0.0, 1.0, -1.0), (0.0, 1.0, 1.0), (0.7071, 0.7071, -1.0), (0.7071, 0.7071, 1.0), (1.0, 0.0, -1.0), (1.0, 0.0, 1.0), (0.7071, -0.7071, -1.0), (0.7071, -0.7071, 1.0), (0.0, -1.0, -1.0), (0.0, -1.0, 1.0), (-0.7071, -0.7071, -1.0), (-0.7071, -0.7071, 1.0), (-1.0, 0.0, -1.0), (-1.0, 0.0, 1.0), (-0.7071, 0.7071, -1.0), (-0.7071, 0.7071, 1.0), (-4.173, -3.473, 1.096), (4.209, -3.473, 1.096), (-4.173, 3.473, 1.096), (4.209, 3.473, 1.096), (-4.173, -3.473, 1.019), (4.209, -3.473, 1.019), (-4.173, 3.473, 1.019), (4.209, 3.473, 1.019)], [], [(0, 1, 3, 2), (2, 3, 5, 4), (4, 5, 7, 6), (6, 7, 9, 8), (8, 9, 11, 10), (10, 11, 13, 12), (3, 1, 15, 13, 11, 9, 7, 5), (12, 13, 15, 14), (14, 15, 1, 0), (0, 2, 4, 6, 8, 10, 12, 14), (16, 17, 19, 18), (18, 19, 23, 22), (22, 23, 21, 20), (20, 21, 17, 16), (18, 22, 20, 16), (23, 19, 17, 21)])
_uv = me_cylinder_002.uv_layers.new(name='UVMap')
_uv.uv.foreach_set('vector', [0.3117, 0.7351, 0.3117, 0.5935, 0.3618, 0.5935, 0.3618, 0.7351, 0.3618, 0.7351, 0.3618, 0.5935, 0.4119, 0.5935, 0.4119, 0.7351, 0.4119, 0.7351, 0.4119, 0.5935, 0.4619, 0.5935, 0.4619, 0.7351, 0.4619, 0.7351, 0.4619, 0.5935, 0.512, 0.5935, 0.512, 0.7351, 0.512, 0.7351, 0.512, 0.5935, 0.5621, 0.5935, 0.5621, 0.7351, 0.5621, 0.7351, 0.5621, 0.5935, 0.6121, 0.5935, 0.6121, 0.7351, 0.03832, 0.7243, 5.201e-09, 0.686, 5.026e-09, 0.6318, 0.03832, 0.5935, 0.09251, 0.5935, 0.1308, 0.6318, 0.1308, 0.686, 0.09251, 0.7243, 0.6121, 0.7351, 0.6121, 0.5935, 0.6622, 0.5935, 0.6622, 0.7351, 0.2617, 0.7351, 0.2617, 0.5935, 0.3117, 0.5935, 0.3117, 0.7351, 0.1308, 0.686, 0.1308, 0.6318, 0.1692, 0.5935, 0.2233, 0.5935, 0.2617, 0.6318, 0.2617, 0.686, 0.2233, 0.7243, 0.1692, 0.7243, -1.104e-08, 0.5935, 3.376e-08, 2.549e-15, 0.4918, 3.713e-08, 0.4918, 0.5935, 0.9891, -7.148e-09, 0.9891, 0.5935, 0.9836, 0.5935, 0.9836, -6.736e-09, 0.9836, 4.05e-08, 0.9836, 0.5935, 0.4918, 0.5935, 0.4918, 3.368e-09, 0.9945, 7.561e-09, 0.9945, 0.5935, 0.9891, 0.5935, 0.9891, 7.148e-09, 0.9945, -9.321e-09, 1.0, -8.909e-09, 1.0, 0.4918, 0.9945, 0.4918, 1.0, 0.9836, 0.9945, 0.9836, 0.9945, 0.4918, 1.0, 0.4918])
me_cylinder_002.materials.append(mat_camarmmat)
me_cylinder_002.update()
me_cube_002 = bpy.data.meshes.new('Cube.002')
me_cube_002.from_pydata([(-1.0, -1.0, -1.0), (-1.0, -1.0, 1.0), (-1.0, 1.0, -1.0), (-1.0, 1.0, 1.0), (1.0, -1.0, -1.0), (1.0, -1.0, 1.0), (1.0, 1.0, -1.0), (1.0, 1.0, 1.0)], [], [(0, 1, 3, 2), (2, 3, 7, 6), (6, 7, 5, 4), (4, 5, 1, 0), (2, 6, 4, 0), (7, 3, 1, 5)])
_uv = me_cube_002.uv_layers.new(name='UVMap')
_uv.uv.foreach_set('vector', [0.375, 0.0, 0.625, 0.0, 0.625, 0.25, 0.375, 0.25, 0.375, 0.25, 0.625, 0.25, 0.625, 0.5, 0.375, 0.5, 0.375, 0.5, 0.625, 0.5, 0.625, 0.75, 0.375, 0.75, 0.375, 0.75, 0.625, 0.75, 0.625, 1.0, 0.375, 1.0, 0.125, 0.5, 0.375, 0.5, 0.375, 0.75, 0.125, 0.75, 0.625, 0.5, 0.875, 0.5, 0.875, 0.75, 0.625, 0.75])
me_cube_002.update()

# ---- objects
ob_seccambody = bpy.data.objects.new('SecCamBody', me_icosphere)
ob_camarm1 = bpy.data.objects.new('CamArm1', me_icosphere_001)
ob_camarm2 = bpy.data.objects.new('CamArm2', me_cylinder_002)
ob_cube = bpy.data.objects.new('Cube', me_cube_002)

# ---- transforms, parenting, visibility, modifiers, constraints
ob_seccambody.location = (0.0, 0.0, -0.254)
ob_camarm1.location = (0.0, 0.0, -0.594)
ob_camarm1.scale = (0.7402, 0.7402, 0.7402)
ob_camarm2.location = (-0.4089, 0.0, -0.5994)
ob_camarm2.rotation_euler = (-0.0, -1.571, 0.0)
ob_camarm2.scale = (0.05336, 0.05336, 0.3956)
ob_cube.location = (0.0, 0.0, 0.0)
ob_cube.scale = (0.1853, 0.1853, 0.1853)

# ---- collection membership
col_collection.objects.link(ob_seccambody)
col_collection.objects.link(ob_camarm1)
col_collection.objects.link(ob_camarm2)
col_collection.objects.link(ob_cube)

# ---- scene / render settings (as saved in the file)
scene.frame_start = 1; scene.frame_end = 250; scene.frame_set(1)
scene.render.engine = 'BLENDER_EEVEE_NEXT'
scene.render.bake_bias = 0.0
scene.render.bake_samples = 0
scene.cycles.sampling_pattern = 'TABULATED_SOBOL'
scene.eevee.use_volume_custom_range = False
bpy.context.view_layer.update()

# ---- added for rendering (the .blend has no active camera and no usable light): camera, sun
cam_auto = bpy.data.cameras.new('AutoCamera')
cam_auto.lens = 50.0
cam_auto.sensor_width = 36.0
cam_auto.clip_end = 1000.0
ob_auto_camera = bpy.data.objects.new('AutoCamera', cam_auto)
scene.collection.objects.link(ob_auto_camera)
ob_auto_camera.location = (1.88944, -2.28193, 1.24794)
ob_auto_camera.rotation_euler = (1.09748, -7.21219e-08, 0.694738)
scene.camera = ob_auto_camera
light_auto_sun = bpy.data.lights.new('AutoSun', 'SUN')
light_auto_sun.energy = 3.0
light_auto_sun.angle = 0.0523599
ob_auto_sun = bpy.data.objects.new('AutoSun', light_auto_sun)
scene.collection.objects.link(ob_auto_sun)
ob_auto_sun.rotation_euler = (0.872665, 0.174533, 0.523599)
bpy.context.view_layer.update()
